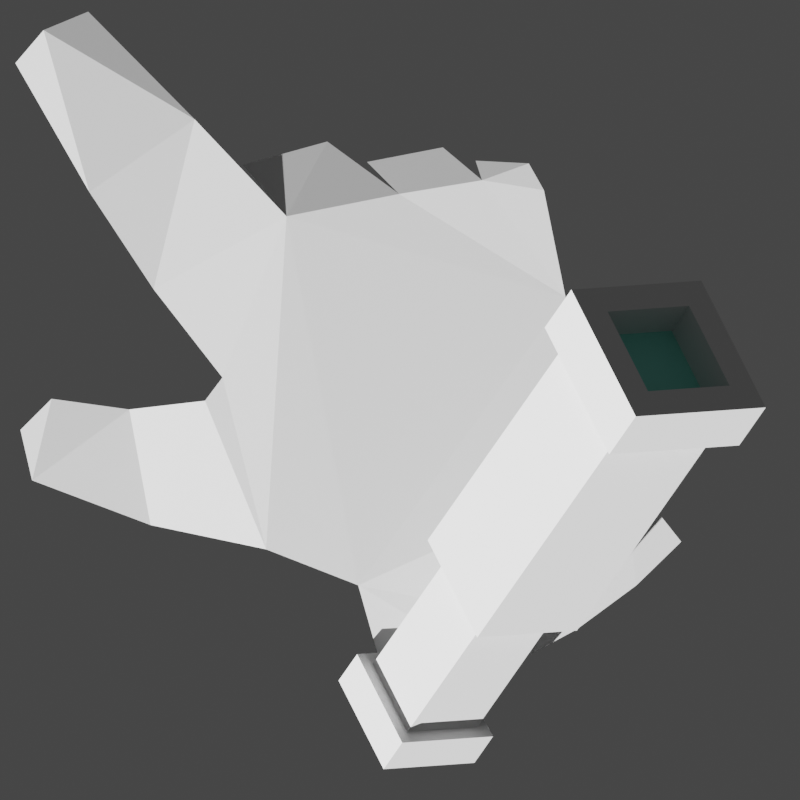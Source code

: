 # Source: pointer-look.blend  (saved by Blender 3.0.42; exported with 4.5.12 LTS)
import bpy
from mathutils import Matrix  # noqa: F401  (used for matrix-valued properties, if any)

bpy.ops.wm.read_factory_settings(use_empty=True)
scene = bpy.context.scene
scene.name = 'Scene'

# ---- collections
col_collection = bpy.data.collections.new('Collection'); scene.collection.children.link(col_collection)

# ---- materials (node trees are filled in below, after node groups)
mat_material_001 = bpy.data.materials.new('Material.001')
mat_material_001.use_transparent_shadow = False
mat_material_002 = bpy.data.materials.new('Material.002')
mat_material_002.use_transparent_shadow = False

# ---- material node trees
mat_material_001.use_nodes = True; mat_material_001.node_tree.nodes.clear()
_N = mat_material_001.node_tree.nodes; _L = mat_material_001.node_tree.links
n0 = _N.new('ShaderNodeBsdfPrincipled'); n0.name = 'Principled BSDF'; n0.location = (10, 300)
n0.distribution = 'GGX'
n0.subsurface_method = 'RANDOM_WALK_SKIN'
n0.inputs[3].default_value = 1.45
n0.inputs[27].default_value = (0.0, 0.0, 0.0, 1.0)
n0.inputs[28].default_value = 1.0
n1 = _N.new('ShaderNodeOutputMaterial'); n1.name = 'Material Output'; n1.location = (300, 300)
_L.new(n0.outputs[0], n1.inputs[0])
n1.is_active_output = True
mat_material_002.use_nodes = True; mat_material_002.node_tree.nodes.clear()
_N = mat_material_002.node_tree.nodes; _L = mat_material_002.node_tree.links
n0 = _N.new('ShaderNodeBsdfPrincipled'); n0.name = 'Principled BSDF'; n0.location = (10, 300)
n0.distribution = 'GGX'
n0.subsurface_method = 'RANDOM_WALK_SKIN'
n0.inputs[0].default_value = (0.264, 0.8, 0.689, 1.0)
n0.inputs[3].default_value = 1.45
n0.inputs[27].default_value = (0.0, 0.0, 0.0, 1.0)
n0.inputs[28].default_value = 1.0
n1 = _N.new('ShaderNodeOutputMaterial'); n1.name = 'Material Output'; n1.location = (300, 300)
_L.new(n0.outputs[0], n1.inputs[0])
n1.is_active_output = True

# ---- world
world_world = bpy.data.worlds.new('World'); scene.world = world_world
world_world.use_nodes = True; world_world.node_tree.nodes.clear()
_N = world_world.node_tree.nodes; _L = world_world.node_tree.links
n0 = _N.new('ShaderNodeOutputWorld'); n0.name = 'World Output'; n0.location = (300, 300)
n1 = _N.new('ShaderNodeBackground'); n1.name = 'Background'; n1.location = (10, 300)
n1.inputs[0].default_value = (0.05088, 0.05088, 0.05088, 1.0)
_L.new(n1.outputs[0], n0.inputs[0])
n0.is_active_output = True
world_world.color = (0.05088, 0.05088, 0.05088)
world_world.use_sun_shadow = False
world_world.sun_shadow_jitter_overblur = 0.0

# ---- cameras
cam_camera_001 = bpy.data.cameras.new('Camera.001')
cam_camera_001.type = 'ORTHO'
cam_camera_001.ortho_scale = 0.8

# ---- lights
light_sun = bpy.data.lights.new('Sun', 'SUN')
light_sun.transmission_factor = 0.0
light_sun.shadow_soft_size = 0.125

# ---- meshes
me_plane = bpy.data.meshes.new('Plane')
me_plane.from_pydata([(-0.3251, -0.04107, -0.02026), (-0.2173, -0.08171, -0.02475), (-0.1122, -0.1038, 0.01047), (-0.02842, -0.1365, 0.009746), (-0.00265, -0.2272, 0.0), (0.1007, -0.2142, 0.0), (0.1704, -0.1767, 0.0), (0.2247, -0.1366, 0.0), (0.2655, -0.09689, 0.0), (0.2114, -0.02871, 0.0133), (0.1602, 0.1259, -0.002569), (0.1405, 0.223, 0.0), (0.0843, 0.232, 0.0), (0.04858, 0.2619, -0.01358), (-0.02032, 0.2486, -0.01191), (0.008833, 0.2195, 0.0), (-0.05653, 0.2672, -0.02037), (-0.1334, 0.246, -0.01831), (-0.09363, 0.1992, 0.004635), (-0.2741, 0.3854, -0.04983), (-0.3147, 0.3686, -0.04273), (-0.3403, 0.3386, -0.04851), (-0.273, 0.2213, -0.0166), (-0.2146, 0.1329, -0.01597), (-0.1519, 0.05256, 0.0), (-0.1678, 0.03136, 0.0), (-0.2367, 0.02341, -0.02533), (-0.3074, 0.03312, -0.03281), (-0.3357, 0.004858, -0.04031), (-0.1772, 0.2874, -0.02193), (0.07844, 0.2498, -0.007611), (0.1268, 0.2473, -0.002291)], [], [(26, 0, 27), (1, 25, 2), (29, 20, 22), (29, 23, 18), (23, 24, 18), (16, 18, 15), (13, 15, 12), (12, 31, 30), (25, 24, 2), (3, 18, 2), (18, 24, 2), (11, 12, 10), (12, 15, 10), (18, 10, 15), (18, 3, 10), (10, 3, 9), (4, 5, 3), (3, 6, 9), (8, 9, 7), (6, 7, 9), (1, 0, 26), (0, 28, 27), (1, 26, 25), (19, 20, 29), (20, 21, 22), (29, 22, 23), (16, 17, 18), (13, 14, 15), (12, 11, 31), (3, 6, 5)])
_uv = me_plane.uv_layers.new(name='UVMap')
_uv.uv.foreach_set('vector', [0.0, 0.0, 0.0, 0.0, 0.0, 0.0, 0.0, 0.0, 0.0, 0.0, 0.0, 0.0, 0.0, 0.0, 0.0, 0.0, 0.0, 0.0, 0.0, 0.0, 0.0, 0.0, 0.0, 0.0, 0.0, 0.0, 0.0, 0.0, 0.0, 0.0, 0.0, 0.0, 0.0, 0.0, 0.0, 0.0, 0.0, 0.0, 0.0, 0.0, 0.0, 0.0, 0.0, 0.0, 0.0, 0.0, 0.0, 0.0, 0.0, 0.0, 0.0, 0.0, 0.0, 0.0, 0.0, 0.0, 0.0, 0.0, 0.0, 0.0, 0.0, 0.0, 0.0, 0.0, 0.0, 0.0, 0.0, 0.0, 0.0, 0.0, 0.0, 0.0, 0.0, 0.0, 0.0, 0.0, 0.0, 0.0, 0.0, 0.0, 0.0, 0.0, 0.0, 0.0, 0.0, 0.0, 0.0, 0.0, 0.0, 0.0, 0.0, 0.0, 0.0, 0.0, 0.0, 0.0, 0.0, 0.0, 0.0, 0.0, 0.0, 0.0, 0.0, 0.0, 0.0, 0.0, 0.0, 0.0, 0.0, 0.0, 0.0, 0.0, 0.0, 0.0, 0.0, 0.0, 0.0, 0.0, 0.0, 0.0, 0.0, 0.0, 0.0, 0.0, 0.0, 0.0, 0.0, 0.0, 0.0, 0.0, 0.0, 0.0, 0.0, 0.0, 0.0, 0.0, 0.0, 0.0, 0.0, 0.0, 0.0, 0.0, 0.0, 0.0, 0.0, 0.0, 0.0, 0.0, 0.0, 0.0, 0.0, 0.0, 0.0, 0.0, 0.0, 0.0, 0.0, 0.0, 0.0, 0.0, 0.0, 0.0, 0.0, 0.0, 0.0, 0.0, 0.0, 0.0, 0.0, 0.0, 0.0, 0.0, 0.0, 0.0, 0.0, 0.0, 0.0, 0.0, 0.0, 0.0])
me_plane.use_remesh_fix_poles = True
me_plane.use_remesh_preserve_attributes = False
me_plane.update()
me_cube_004 = bpy.data.meshes.new('Cube.004')
me_cube_004.from_pydata([(-1.0, -1.0, -1.0), (-1.0, -1.0, 1.0), (-1.0, 1.0, -1.0), (-1.0, 1.0, 1.0), (1.0, -1.0, -1.0), (1.0, -1.0, 1.0), (1.0, 1.0, -1.0), (1.0, 1.0, 1.0), (-11.06, -0.7682, -0.7682), (-11.06, -0.7682, 0.7682), (-11.06, 0.7682, -0.7682), (-11.06, 0.7682, 0.7682), (-0.4067, -0.7682, -0.7682), (-0.4067, -0.7682, 0.7682), (-0.4067, 0.7682, -0.7682), (-0.4067, 0.7682, 0.7682), (-24.56, -1.099, -1.099), (-24.56, -1.099, 1.099), (-24.56, 1.099, -1.099), (-24.56, 1.099, 1.099), (-9.32, -1.099, -1.099), (-9.32, -1.099, 1.099), (-9.32, 1.099, -1.099), (-9.32, 1.099, 1.099), (-27.24, -1.432, -1.432), (-27.24, -1.432, 1.432), (-27.24, 1.432, -1.432), (-27.24, 1.432, 1.432), (-24.37, -1.432, -1.432), (-24.37, -1.432, 1.432), (-24.37, 1.432, -1.432), (-24.37, 1.432, 1.432), (-27.24, 0.4773, -1.432), (-27.24, -0.4773, -1.432), (-27.24, -0.4773, 1.432), (-27.24, 0.4773, 1.432), (-24.37, -0.4773, -1.432), (-24.37, 0.4773, -1.432), (-24.37, 0.4773, 1.432), (-24.37, -0.4773, 1.432), (-27.24, -1.432, -0.4773), (-27.24, -1.432, 0.4773), (-27.24, 1.432, 0.4773), (-27.24, 1.432, -0.4773), (-24.37, 1.432, 0.4773), (-24.37, 1.432, -0.4773), (-24.37, -1.432, 0.4773), (-24.37, -1.432, -0.4773), (-24.37, 0.4773, 0.4773), (-24.37, 0.4773, -0.4773), (-24.37, -0.4773, 0.4773), (-24.37, -0.4773, -0.4773), (-27.24, -0.8982, 0.8982), (-27.24, -0.8982, -0.8982), (-27.24, 0.8982, 0.8982), (-27.24, 0.8982, -0.8982), (-25.36, -0.8982, 0.8982), (-25.36, -0.8982, -0.8982), (-25.36, 0.8982, 0.8982), (-25.36, 0.8982, -0.8982)], [], [(0, 1, 3, 2), (2, 3, 7, 6), (6, 7, 5, 4), (4, 5, 1, 0), (2, 6, 4, 0), (7, 3, 1, 5), (8, 9, 11, 10), (10, 11, 15, 14), (14, 15, 13, 12), (12, 13, 9, 8), (10, 14, 12, 8), (15, 11, 9, 13), (16, 17, 19, 18), (18, 19, 23, 22), (22, 23, 21, 20), (20, 21, 17, 16), (18, 22, 20, 16), (23, 19, 17, 21), (54, 35, 27, 42), (42, 27, 31, 44), (50, 39, 29, 46), (46, 29, 25, 41), (33, 36, 28, 24), (39, 34, 25, 29), (31, 27, 35, 38), (38, 35, 34, 39), (26, 30, 37, 32), (32, 37, 36, 33), (44, 31, 38, 48), (48, 38, 39, 50), (41, 25, 34, 52), (52, 34, 35, 54), (33, 53, 55, 32), (54, 55, 59, 58), (24, 40, 53, 33), (40, 41, 52, 53), (37, 49, 51, 36), (49, 48, 50, 51), (30, 45, 49, 37), (45, 44, 48, 49), (28, 47, 40, 24), (47, 46, 41, 40), (36, 51, 47, 28), (51, 50, 46, 47), (26, 43, 45, 30), (43, 42, 44, 45), (32, 55, 43, 26), (55, 54, 42, 43), (57, 56, 58, 59), (53, 52, 56, 57), (55, 53, 57, 59), (52, 54, 58, 56)])
me_cube_004.polygons.foreach_set('material_index', [0, 0, 0, 0, 0, 0, 0, 0, 0, 0, 0, 0, 0, 0, 0, 0, 0, 0, 0, 0, 0, 0, 0, 0, 0, 0, 0, 0, 0, 0, 0, 0, 0, 0, 0, 0, 0, 0, 0, 0, 0, 0, 0, 0, 0, 0, 0, 0, 1, 0, 0, 0])
_uv = me_cube_004.uv_layers.new(name='UVMap')
_uv.uv.foreach_set('vector', [0.375, 0.0, 0.625, 0.0, 0.625, 0.25, 0.375, 0.25, 0.375, 0.25, 0.625, 0.25, 0.625, 0.5, 0.375, 0.5, 0.375, 0.5, 0.625, 0.5, 0.625, 0.75, 0.375, 0.75, 0.375, 0.75, 0.625, 0.75, 0.625, 1.0, 0.375, 1.0, 0.125, 0.5, 0.375, 0.5, 0.375, 0.75, 0.125, 0.75, 0.625, 0.5, 0.875, 0.5, 0.875, 0.75, 0.625, 0.75, 0.375, 0.0, 0.625, 0.0, 0.625, 0.25, 0.375, 0.25, 0.375, 0.25, 0.625, 0.25, 0.625, 0.5, 0.375, 0.5, 0.375, 0.5, 0.625, 0.5, 0.625, 0.75, 0.375, 0.75, 0.375, 0.75, 0.625, 0.75, 0.625, 1.0, 0.375, 1.0, 0.125, 0.5, 0.375, 0.5, 0.375, 0.75, 0.125, 0.75, 0.625, 0.5, 0.875, 0.5, 0.875, 0.75, 0.625, 0.75, 0.375, 0.0, 0.625, 0.0, 0.625, 0.25, 0.375, 0.25, 0.375, 0.25, 0.625, 0.25, 0.625, 0.5, 0.375, 0.5, 0.375, 0.5, 0.625, 0.5, 0.625, 0.75, 0.375, 0.75, 0.375, 0.75, 0.625, 0.75, 0.625, 1.0, 0.375, 1.0, 0.125, 0.5, 0.375, 0.5, 0.375, 0.75, 0.125, 0.75, 0.625, 0.5, 0.875, 0.5, 0.875, 0.75, 0.625, 0.75, 0.5417, 0.1667, 0.625, 0.1667, 0.625, 0.25, 0.5417, 0.25, 0.5417, 0.25, 0.625, 0.25, 0.625, 0.5, 0.5417, 0.5, 0.5417, 0.6667, 0.625, 0.6667, 0.625, 0.75, 0.5417, 0.75, 0.5417, 0.75, 0.625, 0.75, 0.625, 1.0, 0.5417, 1.0, 0.125, 0.6667, 0.375, 0.6667, 0.375, 0.75, 0.125, 0.75, 0.625, 0.6667, 0.875, 0.6667, 0.875, 0.75, 0.625, 0.75, 0.625, 0.5, 0.875, 0.5, 0.875, 0.5833, 0.625, 0.5833, 0.625, 0.5833, 0.875, 0.5833, 0.875, 0.6667, 0.625, 0.6667, 0.125, 0.5, 0.375, 0.5, 0.375, 0.5833, 0.125, 0.5833, 0.125, 0.5833, 0.375, 0.5833, 0.375, 0.6667, 0.125, 0.6667, 0.5417, 0.5, 0.625, 0.5, 0.625, 0.5833, 0.5417, 0.5833, 0.5417, 0.5833, 0.625, 0.5833, 0.625, 0.6667, 0.5417, 0.6667, 0.5417, 0.0, 0.625, 0.0, 0.625, 0.08333, 0.5417, 0.08333, 0.5417, 0.08333, 0.625, 0.08333, 0.625, 0.1667, 0.5417, 0.1667, 0.375, 0.08333, 0.4583, 0.08333, 0.4583, 0.1667, 0.375, 0.1667, 0.5417, 0.1667, 0.4583, 0.1667, 0.4583, 0.1667, 0.5417, 0.1667, 0.375, 0.0, 0.4583, 0.0, 0.4583, 0.08333, 0.375, 0.08333, 0.4583, 0.0, 0.5417, 0.0, 0.5417, 0.08333, 0.4583, 0.08333, 0.375, 0.5833, 0.4583, 0.5833, 0.4583, 0.6667, 0.375, 0.6667, 0.4583, 0.5833, 0.5417, 0.5833, 0.5417, 0.6667, 0.4583, 0.6667, 0.375, 0.5, 0.4583, 0.5, 0.4583, 0.5833, 0.375, 0.5833, 0.4583, 0.5, 0.5417, 0.5, 0.5417, 0.5833, 0.4583, 0.5833, 0.375, 0.75, 0.4583, 0.75, 0.4583, 1.0, 0.375, 1.0, 0.4583, 0.75, 0.5417, 0.75, 0.5417, 1.0, 0.4583, 1.0, 0.375, 0.6667, 0.4583, 0.6667, 0.4583, 0.75, 0.375, 0.75, 0.4583, 0.6667, 0.5417, 0.6667, 0.5417, 0.75, 0.4583, 0.75, 0.375, 0.25, 0.4583, 0.25, 0.4583, 0.5, 0.375, 0.5, 0.4583, 0.25, 0.5417, 0.25, 0.5417, 0.5, 0.4583, 0.5, 0.375, 0.1667, 0.4583, 0.1667, 0.4583, 0.25, 0.375, 0.25, 0.4583, 0.1667, 0.5417, 0.1667, 0.5417, 0.25, 0.4583, 0.25, 0.4583, 0.08333, 0.5417, 0.08333, 0.5417, 0.1667, 0.4583, 0.1667, 0.4583, 0.08333, 0.5417, 0.08333, 0.5417, 0.08333, 0.4583, 0.08333, 0.4583, 0.1667, 0.4583, 0.08333, 0.4583, 0.08333, 0.4583, 0.1667, 0.5417, 0.08333, 0.5417, 0.1667, 0.5417, 0.1667, 0.5417, 0.08333])
me_cube_004.materials.append(mat_material_001)
me_cube_004.materials.append(mat_material_002)
me_cube_004.use_remesh_fix_poles = True
me_cube_004.use_remesh_preserve_attributes = False
me_cube_004.update()

# ---- objects
ob_plane = bpy.data.objects.new('Plane', me_plane)
ob_sun = bpy.data.objects.new('Sun', light_sun)
ob_camera = bpy.data.objects.new('Camera', cam_camera_001)
ob_cube_003 = bpy.data.objects.new('Cube.003', me_cube_004)

# ---- transforms, parenting, visibility, modifiers, constraints
ob_plane.location = (-0.01059, -0.03522, 0.0)
ob_plane.scale = (1.099, 1.099, 1.099)
ob_sun.location = (0.0, 0.0, 0.9949)
ob_sun.rotation_euler = (0.7263, -1.046, 0.0003802)
ob_camera.location = (0.0, 0.0, 1.212)
ob_cube_003.location = (0.01579, -0.3085, 0.0)
ob_cube_003.rotation_euler = (-4.032, 0.7164, -2.183)
ob_cube_003.scale = (0.02141, 0.05617, 0.05645)

# ---- collection membership
col_collection.objects.link(ob_plane)
col_collection.objects.link(ob_sun)
col_collection.objects.link(ob_camera)
col_collection.objects.link(ob_cube_003)

# ---- scene / render settings (as saved in the file)
scene.camera = ob_camera
scene.frame_start = 1; scene.frame_end = 30; scene.frame_set(30)
scene.render.engine = 'BLENDER_EEVEE_NEXT'
scene.render.resolution_x = 32
scene.render.resolution_y = 32
scene.render.fps = 60
scene.render.film_transparent = True
scene.cycles.sampling_pattern = 'TABULATED_SOBOL'
scene.cycles.use_light_tree = False
scene.view_settings.view_transform = 'Filmic'
bpy.context.view_layer.update()
